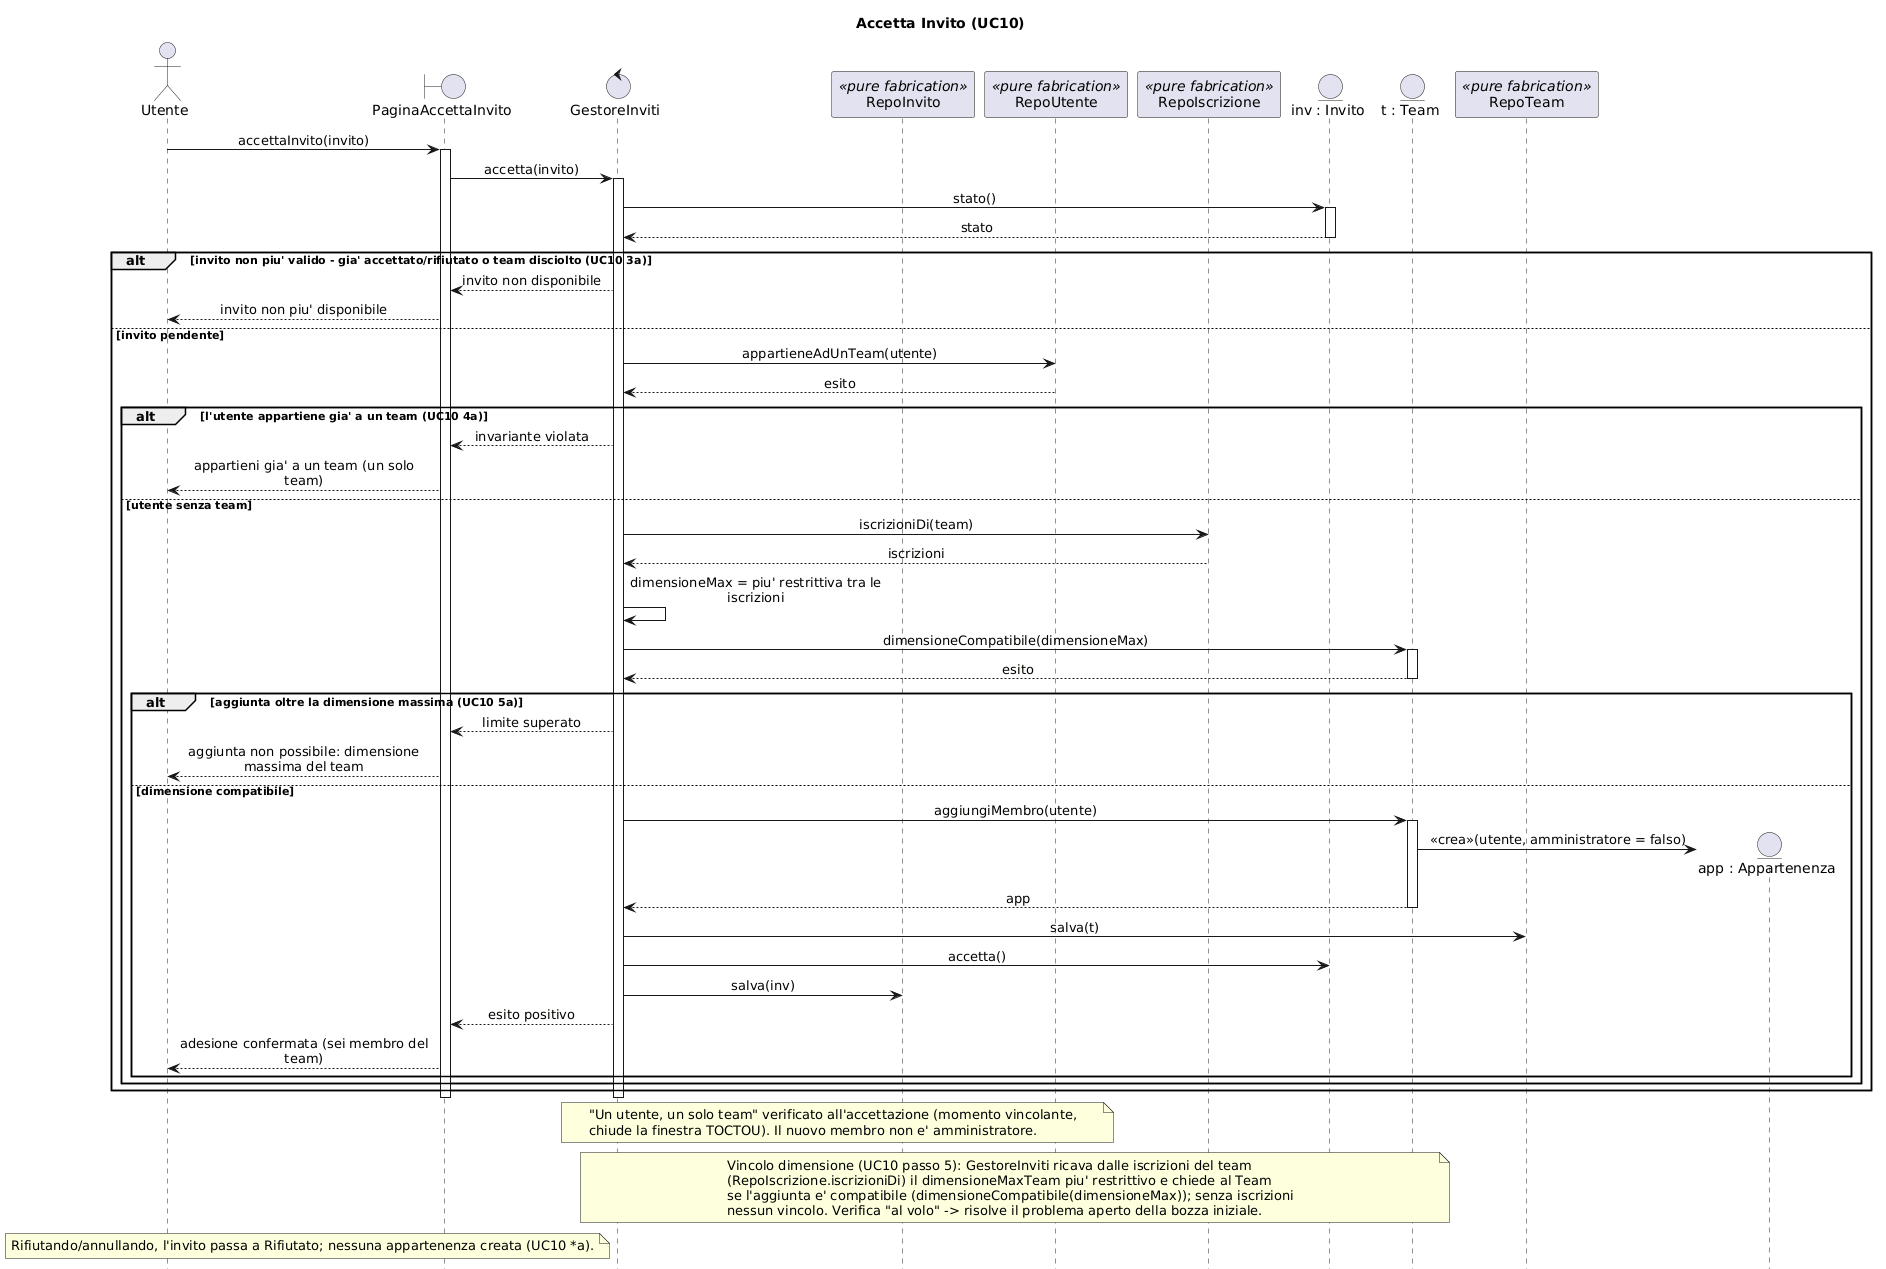

The diagram above was rendered by PlantUML. Its source (embedded in the PNG):
@startuml SEQ_AccettaInvito
' Diagramma di sequenza — realizzazione di UC10 Accetta Invito (2a iterazione HackHub). Bozza (CHANGE).
' Information Expert: invariante "un utente, un solo team" verificato all'accettazione (chiude la TOCTOU).
' Creator: il Team crea l'Appartenenza (membro non amministratore). Pure Fabrication: Repo*.
' AGGIORNATO (allineato al modello realizzato iter.2/3): il vincolo dimensione e' risolto "al volo" —
' GestoreInviti usa RepoIscrizione.iscrizioniDi(team) per il dimensioneMaxTeam piu' restrittivo e chiama
' Team.dimensioneCompatibile(dimensioneMax). [Risolve il "problema aperto" della bozza iniziale.]
hide footbox
skinparam shadowing false
skinparam sequenceMessageAlign center
skinparam maxMessageSize 260

title Accetta Invito (UC10)

actor "Utente" as Ut
boundary "PaginaAccettaInvito" as B
control "GestoreInviti" as GI
participant "RepoInvito" as RInv <<pure fabrication>>
participant "RepoUtente" as RU <<pure fabrication>>
participant "RepoIscrizione" as RIscr <<pure fabrication>>
entity "inv : Invito" as Inv
entity "t : Team" as T
participant "RepoTeam" as RT <<pure fabrication>>

Ut -> B : accettaInvito(invito)
activate B
B -> GI : accetta(invito)
activate GI
GI -> Inv : stato()
activate Inv
Inv --> GI : stato
deactivate Inv

alt invito non piu' valido - gia' accettato/rifiutato o team disciolto (UC10 3a)
    GI --> B : invito non disponibile
    B --> Ut : invito non piu' disponibile
else invito pendente
    GI -> RU : appartieneAdUnTeam(utente)
    RU --> GI : esito
    alt l'utente appartiene gia' a un team (UC10 4a)
        GI --> B : invariante violata
        B --> Ut : appartieni gia' a un team (un solo team)
    else utente senza team
        GI -> RIscr : iscrizioniDi(team)
        RIscr --> GI : iscrizioni
        GI -> GI : dimensioneMax = piu' restrittiva tra le iscrizioni
        GI -> T : dimensioneCompatibile(dimensioneMax)
        activate T
        T --> GI : esito
        deactivate T
        alt aggiunta oltre la dimensione massima (UC10 5a)
            GI --> B : limite superato
            B --> Ut : aggiunta non possibile: dimensione massima del team
        else dimensione compatibile
            GI -> T : aggiungiMembro(utente)
            activate T
            create entity "app : Appartenenza" as App
            T -> App : <<crea>>(utente, amministratore = falso)
            T --> GI : app
            deactivate T
            GI -> RT : salva(t)
            GI -> Inv : accetta()
            GI -> RInv : salva(inv)
            GI --> B : esito positivo
            B --> Ut : adesione confermata (sei membro del team)
        end
    end
end
deactivate GI
deactivate B

note over GI, RU
  "Un utente, un solo team" verificato all'accettazione (momento vincolante,
  chiude la finestra TOCTOU). Il nuovo membro non e' amministratore.
end note
note over GI, T
  Vincolo dimensione (UC10 passo 5): GestoreInviti ricava dalle iscrizioni del team
  (RepoIscrizione.iscrizioniDi) il dimensioneMaxTeam piu' restrittivo e chiede al Team
  se l'aggiunta e' compatibile (dimensioneCompatibile(dimensioneMax)); senza iscrizioni
  nessun vincolo. Verifica "al volo" -> risolve il problema aperto della bozza iniziale.
end note
note over Ut, B
  Rifiutando/annullando, l'invito passa a Rifiutato; nessuna appartenenza creata (UC10 *a).
end note
@enduml